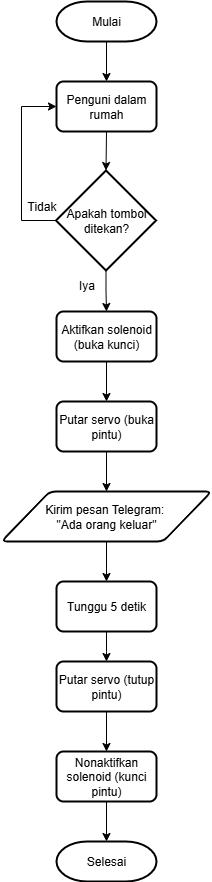

The diagram above was exported from draw.io. Its source (the exported page's mxGraphModel, read from the mxfile embedded in the PNG):
<mxGraphModel dx="1042" dy="608" grid="1" gridSize="10" guides="1" tooltips="1" connect="1" arrows="1" fold="1" page="1" pageScale="1" pageWidth="1654" pageHeight="1169" math="0" shadow="0">
  <root>
    <mxCell id="7ik1TuRJTjbyfc6wbkjL-0" />
    <mxCell id="7ik1TuRJTjbyfc6wbkjL-1" parent="7ik1TuRJTjbyfc6wbkjL-0" />
    <mxCell id="7ik1TuRJTjbyfc6wbkjL-2" style="edgeStyle=orthogonalEdgeStyle;rounded=0;orthogonalLoop=1;jettySize=auto;html=1;exitX=0.5;exitY=1;exitDx=0;exitDy=0;exitPerimeter=0;entryX=0.5;entryY=0;entryDx=0;entryDy=0;" edge="1" parent="7ik1TuRJTjbyfc6wbkjL-1" source="7ik1TuRJTjbyfc6wbkjL-3" target="7ik1TuRJTjbyfc6wbkjL-4">
      <mxGeometry relative="1" as="geometry" />
    </mxCell>
    <mxCell id="7ik1TuRJTjbyfc6wbkjL-3" value="Mulai" style="strokeWidth=2;html=1;shape=mxgraph.flowchart.terminator;whiteSpace=wrap;" vertex="1" parent="7ik1TuRJTjbyfc6wbkjL-1">
      <mxGeometry x="175" y="20" width="100" height="40" as="geometry" />
    </mxCell>
    <mxCell id="7ik1TuRJTjbyfc6wbkjL-4" value="Penguni dalam rumah" style="rounded=1;whiteSpace=wrap;html=1;absoluteArcSize=1;arcSize=14;strokeWidth=2;" vertex="1" parent="7ik1TuRJTjbyfc6wbkjL-1">
      <mxGeometry x="175" y="100" width="100" height="50" as="geometry" />
    </mxCell>
    <mxCell id="DnDJnOJrgaX0ncIZq7wd-0" style="edgeStyle=orthogonalEdgeStyle;rounded=0;orthogonalLoop=1;jettySize=auto;html=1;exitX=0.5;exitY=1;exitDx=0;exitDy=0;exitPerimeter=0;entryX=0.5;entryY=0;entryDx=0;entryDy=0;" edge="1" parent="7ik1TuRJTjbyfc6wbkjL-1" source="7ik1TuRJTjbyfc6wbkjL-7" target="lsOTG0XAhq_TlonKzQai-0">
      <mxGeometry relative="1" as="geometry" />
    </mxCell>
    <mxCell id="DnDJnOJrgaX0ncIZq7wd-1" style="edgeStyle=orthogonalEdgeStyle;rounded=0;orthogonalLoop=1;jettySize=auto;html=1;exitX=0;exitY=0.5;exitDx=0;exitDy=0;exitPerimeter=0;entryX=0;entryY=0.5;entryDx=0;entryDy=0;" edge="1" parent="7ik1TuRJTjbyfc6wbkjL-1" source="7ik1TuRJTjbyfc6wbkjL-7" target="7ik1TuRJTjbyfc6wbkjL-4">
      <mxGeometry relative="1" as="geometry">
        <Array as="points">
          <mxPoint x="140" y="239" />
          <mxPoint x="140" y="125" />
        </Array>
      </mxGeometry>
    </mxCell>
    <mxCell id="7ik1TuRJTjbyfc6wbkjL-7" value="Apakah tombol ditekan?" style="strokeWidth=2;html=1;shape=mxgraph.flowchart.decision;whiteSpace=wrap;" vertex="1" parent="7ik1TuRJTjbyfc6wbkjL-1">
      <mxGeometry x="174.5" y="189" width="100" height="100" as="geometry" />
    </mxCell>
    <mxCell id="7ik1TuRJTjbyfc6wbkjL-8" style="edgeStyle=orthogonalEdgeStyle;rounded=0;orthogonalLoop=1;jettySize=auto;html=1;exitX=0.5;exitY=1;exitDx=0;exitDy=0;entryX=0.5;entryY=0;entryDx=0;entryDy=0;entryPerimeter=0;" edge="1" parent="7ik1TuRJTjbyfc6wbkjL-1" source="7ik1TuRJTjbyfc6wbkjL-4" target="7ik1TuRJTjbyfc6wbkjL-7">
      <mxGeometry relative="1" as="geometry" />
    </mxCell>
    <mxCell id="DnDJnOJrgaX0ncIZq7wd-5" style="edgeStyle=orthogonalEdgeStyle;rounded=0;orthogonalLoop=1;jettySize=auto;html=1;exitX=0.5;exitY=1;exitDx=0;exitDy=0;" edge="1" parent="7ik1TuRJTjbyfc6wbkjL-1" source="7ik1TuRJTjbyfc6wbkjL-10" target="ftva6XjS-AV81hrLM5fT-0">
      <mxGeometry relative="1" as="geometry" />
    </mxCell>
    <mxCell id="7ik1TuRJTjbyfc6wbkjL-10" value="&lt;span style=&quot;&quot; data-end=&quot;620&quot; data-start=&quot;596&quot;&gt;Kirim pesan Telegram&lt;/span&gt;:&amp;nbsp;&lt;div&gt;&quot;&lt;span style=&quot;background-color: transparent; color: light-dark(rgb(0, 0, 0), rgb(255, 255, 255));&quot;&gt;Ada orang keluar&quot;&lt;/span&gt;&lt;/div&gt;" style="shape=parallelogram;html=1;strokeWidth=2;perimeter=parallelogramPerimeter;whiteSpace=wrap;rounded=1;arcSize=12;size=0.23;fontStyle=0" vertex="1" parent="7ik1TuRJTjbyfc6wbkjL-1">
      <mxGeometry x="120" y="510" width="210" height="50" as="geometry" />
    </mxCell>
    <mxCell id="7ik1TuRJTjbyfc6wbkjL-26" value="Iya" style="text;html=1;align=center;verticalAlign=middle;resizable=0;points=[];autosize=1;strokeColor=none;fillColor=none;" vertex="1" parent="7ik1TuRJTjbyfc6wbkjL-1">
      <mxGeometry x="185" y="289" width="40" height="30" as="geometry" />
    </mxCell>
    <mxCell id="DnDJnOJrgaX0ncIZq7wd-3" style="edgeStyle=orthogonalEdgeStyle;rounded=0;orthogonalLoop=1;jettySize=auto;html=1;exitX=0.5;exitY=1;exitDx=0;exitDy=0;entryX=0.5;entryY=0;entryDx=0;entryDy=0;" edge="1" parent="7ik1TuRJTjbyfc6wbkjL-1" source="lsOTG0XAhq_TlonKzQai-0" target="lsOTG0XAhq_TlonKzQai-1">
      <mxGeometry relative="1" as="geometry" />
    </mxCell>
    <mxCell id="lsOTG0XAhq_TlonKzQai-0" value="Aktifkan solenoid (buka kunci)" style="rounded=1;whiteSpace=wrap;html=1;absoluteArcSize=1;arcSize=14;strokeWidth=2;" vertex="1" parent="7ik1TuRJTjbyfc6wbkjL-1">
      <mxGeometry x="175" y="330" width="100" height="50" as="geometry" />
    </mxCell>
    <mxCell id="DnDJnOJrgaX0ncIZq7wd-4" style="edgeStyle=orthogonalEdgeStyle;rounded=0;orthogonalLoop=1;jettySize=auto;html=1;exitX=0.5;exitY=1;exitDx=0;exitDy=0;entryX=0.5;entryY=0;entryDx=0;entryDy=0;" edge="1" parent="7ik1TuRJTjbyfc6wbkjL-1" source="lsOTG0XAhq_TlonKzQai-1" target="7ik1TuRJTjbyfc6wbkjL-10">
      <mxGeometry relative="1" as="geometry" />
    </mxCell>
    <mxCell id="lsOTG0XAhq_TlonKzQai-1" value="Putar servo (buka pintu)" style="rounded=1;whiteSpace=wrap;html=1;absoluteArcSize=1;arcSize=14;strokeWidth=2;" vertex="1" parent="7ik1TuRJTjbyfc6wbkjL-1">
      <mxGeometry x="175" y="420" width="100" height="50" as="geometry" />
    </mxCell>
    <mxCell id="DnDJnOJrgaX0ncIZq7wd-6" style="edgeStyle=orthogonalEdgeStyle;rounded=0;orthogonalLoop=1;jettySize=auto;html=1;" edge="1" parent="7ik1TuRJTjbyfc6wbkjL-1" source="ftva6XjS-AV81hrLM5fT-0">
      <mxGeometry relative="1" as="geometry">
        <mxPoint x="225" y="680" as="targetPoint" />
      </mxGeometry>
    </mxCell>
    <mxCell id="ftva6XjS-AV81hrLM5fT-0" value="Tunggu 5 detik" style="rounded=1;whiteSpace=wrap;html=1;absoluteArcSize=1;arcSize=14;strokeWidth=2;" vertex="1" parent="7ik1TuRJTjbyfc6wbkjL-1">
      <mxGeometry x="175" y="600" width="100" height="50" as="geometry" />
    </mxCell>
    <mxCell id="ftva6XjS-AV81hrLM5fT-1" style="edgeStyle=orthogonalEdgeStyle;rounded=0;orthogonalLoop=1;jettySize=auto;html=1;exitX=0.5;exitY=1;exitDx=0;exitDy=0;entryX=0.5;entryY=0;entryDx=0;entryDy=0;" edge="1" parent="7ik1TuRJTjbyfc6wbkjL-1" source="ftva6XjS-AV81hrLM5fT-2" target="ftva6XjS-AV81hrLM5fT-4">
      <mxGeometry relative="1" as="geometry" />
    </mxCell>
    <mxCell id="ftva6XjS-AV81hrLM5fT-2" value="Putar servo (tutup pintu)" style="rounded=1;whiteSpace=wrap;html=1;absoluteArcSize=1;arcSize=14;strokeWidth=2;" vertex="1" parent="7ik1TuRJTjbyfc6wbkjL-1">
      <mxGeometry x="175" y="680" width="100" height="50" as="geometry" />
    </mxCell>
    <mxCell id="ftva6XjS-AV81hrLM5fT-4" value="Nonaktifkan solenoid (kunci pintu)" style="rounded=1;whiteSpace=wrap;html=1;absoluteArcSize=1;arcSize=14;strokeWidth=2;" vertex="1" parent="7ik1TuRJTjbyfc6wbkjL-1">
      <mxGeometry x="175" y="770" width="100" height="50" as="geometry" />
    </mxCell>
    <mxCell id="ftva6XjS-AV81hrLM5fT-5" value="Selesai" style="strokeWidth=2;html=1;shape=mxgraph.flowchart.terminator;whiteSpace=wrap;" vertex="1" parent="7ik1TuRJTjbyfc6wbkjL-1">
      <mxGeometry x="175" y="860" width="100" height="40" as="geometry" />
    </mxCell>
    <mxCell id="DnDJnOJrgaX0ncIZq7wd-2" value="Tidak" style="text;html=1;align=center;verticalAlign=middle;resizable=0;points=[];autosize=1;strokeColor=none;fillColor=none;" vertex="1" parent="7ik1TuRJTjbyfc6wbkjL-1">
      <mxGeometry x="135" y="210" width="50" height="30" as="geometry" />
    </mxCell>
    <mxCell id="DnDJnOJrgaX0ncIZq7wd-7" style="edgeStyle=orthogonalEdgeStyle;rounded=0;orthogonalLoop=1;jettySize=auto;html=1;exitX=0.5;exitY=1;exitDx=0;exitDy=0;entryX=0.5;entryY=0;entryDx=0;entryDy=0;entryPerimeter=0;" edge="1" parent="7ik1TuRJTjbyfc6wbkjL-1" source="ftva6XjS-AV81hrLM5fT-4" target="ftva6XjS-AV81hrLM5fT-5">
      <mxGeometry relative="1" as="geometry" />
    </mxCell>
  </root>
</mxGraphModel>